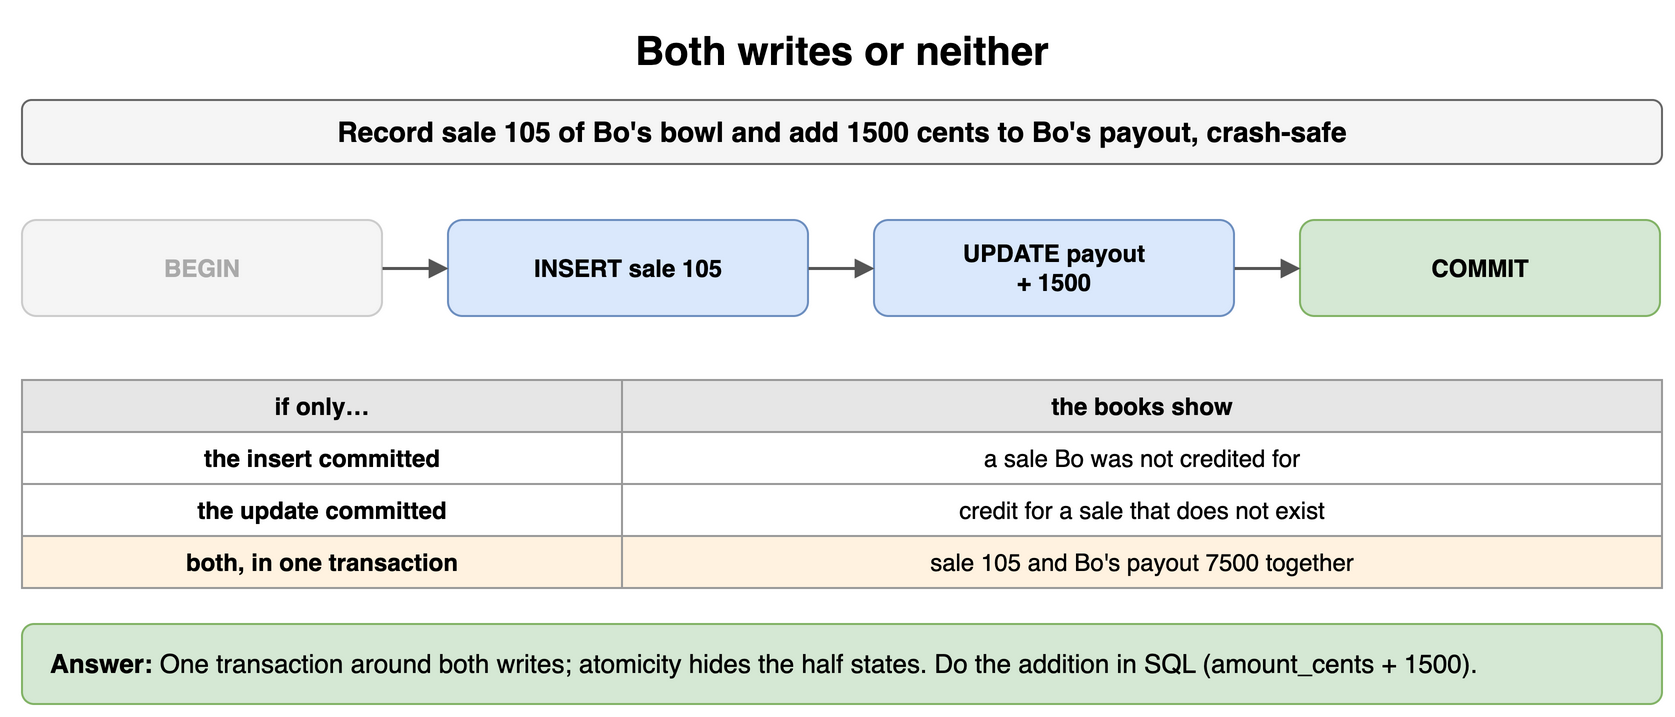

The diagram above was exported from draw.io. Its source (the exported page's mxGraphModel, read from the mxfile embedded in the PNG):
<mxGraphModel dx="900" dy="368" grid="1" gridSize="10" guides="1" tooltips="1" connect="1" arrows="1" fold="1" page="1" pageScale="1" pageWidth="900" pageHeight="368" math="0" shadow="0">
  <root>
    <mxCell id="0" />
    <mxCell id="1" parent="0" />
    <mxCell id="r131" value="Both writes or neither" style="text;html=1;align=center;verticalAlign=middle;whiteSpace=wrap;fontSize=20;fontStyle=1;" vertex="1" parent="1">
      <mxGeometry x="40" y="10" width="820" height="30" as="geometry" />
    </mxCell>
    <mxCell id="r132" value="Record sale 105 of Bo's bowl and add 1500 cents to Bo's payout, crash-safe" style="rounded=1;whiteSpace=wrap;html=1;fillColor=#f5f5f5;strokeColor=#666666;fontStyle=1;fontSize=14;" vertex="1" parent="1">
      <mxGeometry x="40" y="50" width="820" height="32" as="geometry" />
    </mxCell>
    <mxCell id="r133" value="BEGIN" style="rounded=1;whiteSpace=wrap;html=1;fillColor=#f5f5f5;strokeColor=#cccccc;fontSize=12;align=center;fontStyle=1;fontColor=#aaaaaa;" vertex="1" parent="1">
      <mxGeometry x="40" y="110" width="180" height="48" as="geometry" />
    </mxCell>
    <mxCell id="r134" value="INSERT sale 105" style="rounded=1;whiteSpace=wrap;html=1;fillColor=#dae8fc;strokeColor=#6c8ebf;fontSize=12;align=center;fontStyle=1;" vertex="1" parent="1">
      <mxGeometry x="253" y="110" width="180" height="48" as="geometry" />
    </mxCell>
    <mxCell id="r135" value="UPDATE payout&lt;br&gt;+ 1500" style="rounded=1;whiteSpace=wrap;html=1;fillColor=#dae8fc;strokeColor=#6c8ebf;fontSize=12;align=center;fontStyle=1;" vertex="1" parent="1">
      <mxGeometry x="466" y="110" width="180" height="48" as="geometry" />
    </mxCell>
    <mxCell id="r136" value="COMMIT" style="rounded=1;whiteSpace=wrap;html=1;fillColor=#d5e8d4;strokeColor=#82b366;fontSize=12;align=center;fontStyle=1;" vertex="1" parent="1">
      <mxGeometry x="679" y="110" width="180" height="48" as="geometry" />
    </mxCell>
    <mxCell id="r137" value="" style="endArrow=block;endSize=6;html=1;strokeWidth=1.5;strokeColor=#555555;fontSize=11;labelBackgroundColor=#ffffff;" edge="1" parent="1" source="r133" target="r134">
      <mxGeometry relative="1" as="geometry" />
    </mxCell>
    <mxCell id="r138" value="" style="endArrow=block;endSize=6;html=1;strokeWidth=1.5;strokeColor=#555555;fontSize=11;labelBackgroundColor=#ffffff;" edge="1" parent="1" source="r134" target="r135">
      <mxGeometry relative="1" as="geometry" />
    </mxCell>
    <mxCell id="r139" value="" style="endArrow=block;endSize=6;html=1;strokeWidth=1.5;strokeColor=#555555;fontSize=11;labelBackgroundColor=#ffffff;" edge="1" parent="1" source="r135" target="r136">
      <mxGeometry relative="1" as="geometry" />
    </mxCell>
    <mxCell id="r1310" value="if only…" style="whiteSpace=wrap;html=1;fillColor=#e6e6e6;strokeColor=#999999;fontStyle=1;fontSize=12;" vertex="1" parent="1">
      <mxGeometry x="40" y="190" width="300" height="26" as="geometry" />
    </mxCell>
    <mxCell id="r1311" value="the books show" style="whiteSpace=wrap;html=1;fillColor=#e6e6e6;strokeColor=#999999;fontStyle=1;fontSize=12;" vertex="1" parent="1">
      <mxGeometry x="340" y="190" width="520" height="26" as="geometry" />
    </mxCell>
    <mxCell id="r1312" value="the insert committed" style="whiteSpace=wrap;html=1;strokeColor=#999999;fontSize=12;fillColor=#ffffff;fontStyle=1;" vertex="1" parent="1">
      <mxGeometry x="40" y="216" width="300" height="26" as="geometry" />
    </mxCell>
    <mxCell id="r1313" value="a sale Bo was not credited for" style="whiteSpace=wrap;html=1;strokeColor=#999999;fontSize=12;fillColor=#ffffff;" vertex="1" parent="1">
      <mxGeometry x="340" y="216" width="520" height="26" as="geometry" />
    </mxCell>
    <mxCell id="r1314" value="the update committed" style="whiteSpace=wrap;html=1;strokeColor=#999999;fontSize=12;fillColor=#ffffff;fontStyle=1;" vertex="1" parent="1">
      <mxGeometry x="40" y="242" width="300" height="26" as="geometry" />
    </mxCell>
    <mxCell id="r1315" value="credit for a sale that does not exist" style="whiteSpace=wrap;html=1;strokeColor=#999999;fontSize=12;fillColor=#ffffff;" vertex="1" parent="1">
      <mxGeometry x="340" y="242" width="520" height="26" as="geometry" />
    </mxCell>
    <mxCell id="r1316" value="both, in one transaction" style="whiteSpace=wrap;html=1;strokeColor=#999999;fontSize=12;fillColor=#fff2e0;fontStyle=1;" vertex="1" parent="1">
      <mxGeometry x="40" y="268" width="300" height="26" as="geometry" />
    </mxCell>
    <mxCell id="r1317" value="sale 105 and Bo's payout 7500 together" style="whiteSpace=wrap;html=1;strokeColor=#999999;fontSize=12;fillColor=#fff2e0;" vertex="1" parent="1">
      <mxGeometry x="340" y="268" width="520" height="26" as="geometry" />
    </mxCell>
    <mxCell id="r1318" value="&lt;b&gt;Answer:&lt;/b&gt; One transaction around both writes; atomicity hides the half states. Do the addition in SQL (amount_cents + 1500)." style="rounded=1;whiteSpace=wrap;html=1;fillColor=#d5e8d4;strokeColor=#82b366;fontSize=13;align=left;spacingLeft=12;" vertex="1" parent="1">
      <mxGeometry x="40" y="312" width="820" height="40" as="geometry" />
    </mxCell>
  </root>
</mxGraphModel>